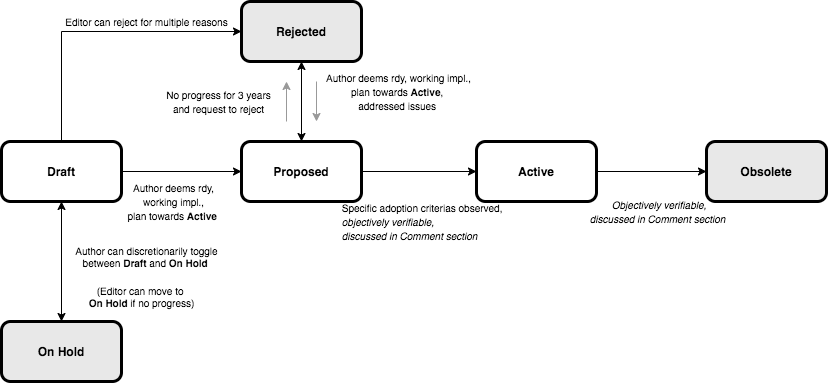

The diagram above was exported from draw.io. Its source (the exported page's mxGraphModel, read from the mxfile embedded in the PNG):
<mxGraphModel dx="3496" dy="2724" grid="1" gridSize="10" guides="1" tooltips="1" connect="1" arrows="1" fold="1" page="1" pageScale="1" pageWidth="850" pageHeight="1100" math="0" shadow="0">
  <root>
    <mxCell id="0" />
    <mxCell id="1" parent="0" />
    <mxCell id="2" style="edgeStyle=orthogonalEdgeStyle;rounded=0;orthogonalLoop=1;jettySize=auto;html=1;exitX=0.5;exitY=0;exitDx=0;exitDy=0;entryX=0;entryY=0.5;entryDx=0;entryDy=0;endArrow=classic;endFill=1;startArrow=none;startFill=0;" edge="1" source="4" target="10" parent="1">
      <mxGeometry relative="1" as="geometry" />
    </mxCell>
    <mxCell id="3" style="edgeStyle=orthogonalEdgeStyle;rounded=0;orthogonalLoop=1;jettySize=auto;html=1;entryX=0;entryY=0.5;entryDx=0;entryDy=0;startArrow=none;startFill=0;endArrow=classic;endFill=1;" edge="1" source="4" target="6" parent="1">
      <mxGeometry relative="1" as="geometry" />
    </mxCell>
    <mxCell id="4" value="&lt;b&gt;Draft&lt;/b&gt;" style="rounded=1;whiteSpace=wrap;html=1;shadow=0;glass=0;strokeColor=#000000;strokeWidth=3;" vertex="1" parent="1">
      <mxGeometry x="-2105" y="-1710" width="120" height="60" as="geometry" />
    </mxCell>
    <mxCell id="5" style="edgeStyle=orthogonalEdgeStyle;rounded=0;orthogonalLoop=1;jettySize=auto;html=1;" edge="1" source="6" target="24" parent="1">
      <mxGeometry relative="1" as="geometry" />
    </mxCell>
    <mxCell id="6" value="&lt;b&gt;Proposed&lt;/b&gt;" style="rounded=1;whiteSpace=wrap;html=1;shadow=0;glass=0;strokeColor=#000000;strokeWidth=3;" vertex="1" parent="1">
      <mxGeometry x="-1865" y="-1710" width="120" height="60" as="geometry" />
    </mxCell>
    <mxCell id="7" style="edgeStyle=orthogonalEdgeStyle;rounded=0;orthogonalLoop=1;jettySize=auto;html=1;endArrow=classic;endFill=1;" edge="1" source="24" target="8" parent="1">
      <mxGeometry relative="1" as="geometry">
        <mxPoint x="-1485" y="-1680" as="sourcePoint" />
        <Array as="points" />
      </mxGeometry>
    </mxCell>
    <mxCell id="8" value="&lt;b&gt;Obsolete&lt;/b&gt;" style="rounded=1;whiteSpace=wrap;html=1;shadow=0;glass=0;strokeColor=#000000;fillColor=#E8E8E8;strokeWidth=3;" vertex="1" parent="1">
      <mxGeometry x="-1400" y="-1710" width="120" height="60" as="geometry" />
    </mxCell>
    <mxCell id="9" style="edgeStyle=orthogonalEdgeStyle;rounded=0;orthogonalLoop=1;jettySize=auto;html=1;startArrow=classic;startFill=1;endArrow=classic;endFill=1;" edge="1" source="10" target="6" parent="1">
      <mxGeometry relative="1" as="geometry" />
    </mxCell>
    <mxCell id="10" value="&lt;b&gt;Rejected&lt;/b&gt;" style="rounded=1;whiteSpace=wrap;html=1;shadow=0;glass=0;strokeColor=#000000;fillColor=#E8E8E8;strokeWidth=3;" vertex="1" parent="1">
      <mxGeometry x="-1865" y="-1850" width="120" height="60" as="geometry" />
    </mxCell>
    <mxCell id="11" style="edgeStyle=orthogonalEdgeStyle;rounded=0;orthogonalLoop=1;jettySize=auto;html=1;startArrow=classic;startFill=1;endArrow=classic;endFill=1;strokeColor=#000000;fontSize=10;fontColor=#C7C7C7;exitX=0.5;exitY=0;exitDx=0;exitDy=0;" edge="1" source="12" target="4" parent="1">
      <mxGeometry relative="1" as="geometry">
        <Array as="points" />
      </mxGeometry>
    </mxCell>
    <mxCell id="12" value="&lt;b&gt;On Hold&lt;/b&gt;" style="rounded=1;whiteSpace=wrap;html=1;shadow=0;glass=0;strokeColor=#000000;fillColor=#E8E8E8;strokeWidth=3;" vertex="1" parent="1">
      <mxGeometry x="-2105" y="-1530" width="120" height="60" as="geometry" />
    </mxCell>
    <mxCell id="13" value="&lt;span style=&quot;font-size: 10px&quot;&gt;Author deems rdy, working impl.,&lt;/span&gt;&lt;br style=&quot;font-size: 10px&quot;&gt;&lt;span style=&quot;font-size: 10px&quot;&gt;plan towards&amp;nbsp;&lt;b&gt;Active&amp;nbsp;&lt;/b&gt;&lt;/span&gt;" style="text;html=1;strokeColor=none;fillColor=none;align=center;verticalAlign=middle;whiteSpace=wrap;rounded=0;" vertex="1" parent="1">
      <mxGeometry x="-1985" y="-1660" width="105" height="20" as="geometry" />
    </mxCell>
    <mxCell id="14" value="&lt;font style=&quot;font-size: 10px&quot;&gt;Author deems rdy, working impl.,&lt;br&gt;plan towards&amp;nbsp;&lt;b&gt;Active&lt;/b&gt;,&lt;b&gt;&amp;nbsp;&lt;/b&gt;&lt;br&gt;addressed issues&amp;nbsp;&lt;/font&gt;" style="text;html=1;strokeColor=none;fillColor=none;align=center;verticalAlign=middle;whiteSpace=wrap;rounded=0;" vertex="1" parent="1">
      <mxGeometry x="-1790" y="-1770" width="165" height="20" as="geometry" />
    </mxCell>
    <mxCell id="15" value="Author can discretionarily toggle&lt;br style=&quot;font-size: 10px&quot;&gt;&amp;nbsp;between &lt;b style=&quot;font-size: 10px&quot;&gt;Draft&lt;/b&gt;&lt;span style=&quot;font-size: 10px&quot;&gt; and&lt;/span&gt;&lt;b style=&quot;font-size: 10px&quot;&gt; On Hold&lt;/b&gt;&amp;nbsp;&amp;nbsp;" style="text;html=1;align=center;verticalAlign=middle;resizable=0;points=[];autosize=1;fontSize=10;" vertex="1" parent="1">
      <mxGeometry x="-2040" y="-1610" width="160" height="30" as="geometry" />
    </mxCell>
    <mxCell id="16" value="&lt;font color=&quot;#000000&quot;&gt;(Editor can move to &lt;br&gt;&lt;b&gt;On Hold&lt;/b&gt; if no progress)&lt;/font&gt;" style="text;html=1;align=center;verticalAlign=middle;resizable=0;points=[];autosize=1;fontSize=10;fontColor=#97D077;" vertex="1" parent="1">
      <mxGeometry x="-2025" y="-1570" width="120" height="30" as="geometry" />
    </mxCell>
    <mxCell id="17" value="&lt;font color=&quot;#000000&quot;&gt;Editor can reject for multiple reasons&lt;/font&gt;" style="text;html=1;align=center;verticalAlign=middle;resizable=0;points=[];autosize=1;fontSize=10;fontColor=#97D077;" vertex="1" parent="1">
      <mxGeometry x="-2050" y="-1840" width="180" height="20" as="geometry" />
    </mxCell>
    <mxCell id="18" value="" style="endArrow=classic;html=1;fontSize=10;fontColor=#97D077;strokeColor=#999999;" edge="1" parent="1">
      <mxGeometry width="50" height="50" relative="1" as="geometry">
        <mxPoint x="-1790" y="-1770" as="sourcePoint" />
        <mxPoint x="-1790" y="-1730" as="targetPoint" />
      </mxGeometry>
    </mxCell>
    <mxCell id="19" value="&lt;span style=&quot;font-size: 10px&quot;&gt;No progress for 3 years and request to reject&lt;/span&gt;" style="text;html=1;strokeColor=none;fillColor=none;align=center;verticalAlign=middle;whiteSpace=wrap;rounded=0;" vertex="1" parent="1">
      <mxGeometry x="-1950" y="-1760" width="125" height="20" as="geometry" />
    </mxCell>
    <mxCell id="20" value="" style="endArrow=classic;html=1;fontSize=10;fontColor=#C7C7C7;strokeColor=#999999;" edge="1" parent="1">
      <mxGeometry width="50" height="50" relative="1" as="geometry">
        <mxPoint x="-1820" y="-1730" as="sourcePoint" />
        <mxPoint x="-1820" y="-1770" as="targetPoint" />
      </mxGeometry>
    </mxCell>
    <mxCell id="21" value="&lt;span style=&quot;font-size: 10px&quot;&gt;Specific adoption criterias observed,&amp;nbsp;&lt;/span&gt;&lt;br&gt;&lt;div style=&quot;text-align: left&quot;&gt;&lt;i&gt;&lt;span style=&quot;font-size: 10px&quot;&gt;objectively&amp;nbsp;verifiable,&lt;/span&gt;&lt;span style=&quot;font-size: 10px&quot;&gt;&amp;nbsp;&lt;/span&gt;&lt;/i&gt;&lt;/div&gt;&lt;div style=&quot;text-align: left&quot;&gt;&lt;i&gt;&lt;span style=&quot;font-size: 10px&quot;&gt;discussed in Comment section&amp;nbsp;&lt;/span&gt;&lt;/i&gt;&lt;/div&gt;" style="text;html=1;strokeColor=none;fillColor=none;align=center;verticalAlign=middle;whiteSpace=wrap;rounded=0;" vertex="1" parent="1">
      <mxGeometry x="-1770" y="-1640" width="175" height="20" as="geometry" />
    </mxCell>
    <mxCell id="22" style="edgeStyle=orthogonalEdgeStyle;rounded=0;orthogonalLoop=1;jettySize=auto;html=1;exitX=0.5;exitY=1;exitDx=0;exitDy=0;startArrow=classic;startFill=1;endArrow=classic;endFill=1;strokeColor=#999999;fontSize=10;fontColor=#C7C7C7;" edge="1" source="21" target="21" parent="1">
      <mxGeometry relative="1" as="geometry" />
    </mxCell>
    <mxCell id="23" value="&lt;i style=&quot;color: rgb(0 , 0 , 0) ; font-size: 12px ; text-align: left&quot;&gt;&lt;span style=&quot;font-size: 10px&quot;&gt;Objectively&amp;nbsp;verifiable,&lt;br&gt;&lt;/span&gt;&lt;span style=&quot;font-size: 10px&quot;&gt;discussed in Comment section&amp;nbsp;&lt;/span&gt;&lt;/i&gt;" style="text;html=1;strokeColor=none;fillColor=none;align=center;verticalAlign=middle;whiteSpace=wrap;rounded=0;fontSize=10;fontColor=#C7C7C7;" vertex="1" parent="1">
      <mxGeometry x="-1520" y="-1650" width="146" height="20" as="geometry" />
    </mxCell>
    <mxCell id="24" value="&lt;b&gt;Active&lt;/b&gt;" style="rounded=1;whiteSpace=wrap;html=1;shadow=0;glass=0;strokeColor=#000000;strokeWidth=3;" vertex="1" parent="1">
      <mxGeometry x="-1630" y="-1710" width="120" height="60" as="geometry" />
    </mxCell>
  </root>
</mxGraphModel>